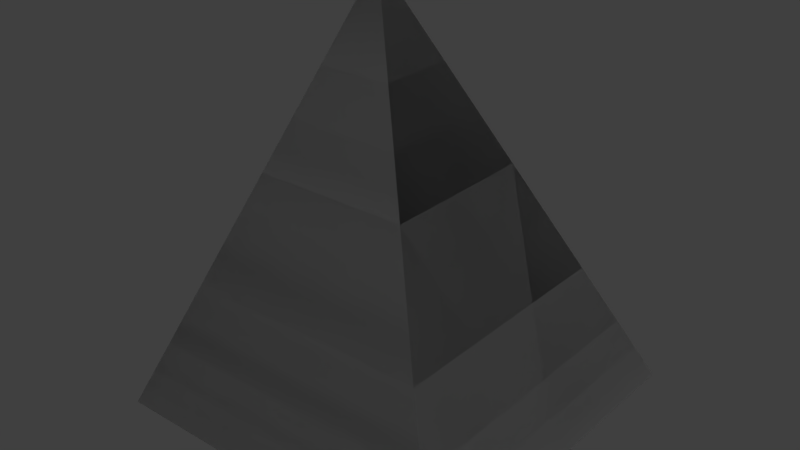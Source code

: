 # Source: Compact_Pyramid.blend  (saved by Blender 2.79.0; exported with 4.5.12 LTS)
import bpy
from mathutils import Matrix  # noqa: F401  (used for matrix-valued properties, if any)

bpy.ops.wm.read_factory_settings(use_empty=True)
scene = bpy.context.scene
scene.name = 'Scene'

# ---- collections
col_collection_1 = bpy.data.collections.new('Collection 1'); scene.collection.children.link(col_collection_1)

# ---- materials (node trees are filled in below, after node groups)
mat_rc_pyramid_001 = bpy.data.materials.new('RC_Pyramid.001')
mat_rc_pyramid_001.alpha_threshold = 0.0
mat_rc_pyramid_001.use_transparent_shadow = False
mat_rc_pyramid_001.roughness = 0.5
mat_rc_pyramid = bpy.data.materials.new('RC_Pyramid')
mat_rc_pyramid.alpha_threshold = 0.0
mat_rc_pyramid.use_transparent_shadow = False
mat_rc_pyramid.roughness = 0.5

# ---- material node trees

# ---- world
world_world = bpy.data.worlds.new('World'); scene.world = world_world
world_world.color = (0.05088, 0.05088, 0.05088)
world_world.use_sun_shadow = False
world_world.sun_shadow_jitter_overblur = 0.0
world_world.cycles.sampling_method = 'MANUAL'

# ---- lights
light_lamp = bpy.data.lights.new('Lamp', 'POINT')
light_lamp.transmission_factor = 0.0
light_lamp.cutoff_distance = 30.0
light_lamp.energy = 100.0
light_lamp.shadow_buffer_clip_start = 1.001
light_lamp.shadow_soft_size = 0.1
light_lamp.shadow_maximum_resolution = 0.006
light_lamp.use_absolute_resolution = True

# ---- meshes
me_rc_pyramid_001 = bpy.data.meshes.new('RC_Pyramid.001')
me_rc_pyramid_001.from_pydata([(-0.5, -0.5, 0.5), (-0.5, -0.5, -0.5), (0.5, -0.5, -0.5), (0.5, -0.5, 0.5), (-0.5, -0.5, -0.5), (-0.5, 0.5, -0.5), (0.5, -0.5, -0.5), (-0.5, -0.5, -0.5), (-0.5, -0.5, 0.5), (-0.5, 0.5, -0.5), (0.5, -0.5, 0.5), (0.5, -0.5, -0.5), (-0.5, 0.5, -0.5), (0.5, -0.5, 0.5), (-0.5, 0.5, -0.5), (-0.5, -0.5, 0.5)], [], [(0, 1, 2), (0, 2, 3), (4, 5, 6), (7, 8, 9), (10, 11, 12), (13, 14, 15)])
me_rc_pyramid_001.polygons.foreach_set('use_smooth', [True] * 6)
_k = set([(0, 1), (0, 3), (1, 2), (2, 3), (4, 5), (4, 6), (5, 6), (7, 8), (7, 9), (8, 9), (10, 11), (10, 12), (11, 12), (13, 14), (13, 15), (14, 15)])
me_rc_pyramid_001.attributes.new('sharp_edge', 'BOOLEAN', 'EDGE').data.foreach_set('value', [ (min(e.vertices), max(e.vertices)) in _k for e in me_rc_pyramid_001.edges])
_uv = me_rc_pyramid_001.uv_layers.new(name='UVMap')
_uv.uv.foreach_set('vector', [0.9862, 0.9852, 0.8283, 0.9852, 0.8283, 0.8272, 0.9862, 0.9852, 0.8283, 0.8272, 0.9862, 0.8272, 0.9862, 0.1701, 0.9862, 0.01281, 0.8286, 0.1704, 0.9862, 0.1701, 0.9862, 0.01281, 0.8286, 0.1704, 0.1693, 0.4379, 0.01692, 0.4379, 0.01692, 0.1332, 0.1693, 0.4379, 0.01692, 0.1332, 0.01692, 0.4379])
me_rc_pyramid_001.materials.append(mat_rc_pyramid_001)
me_rc_pyramid_001.use_remesh_preserve_volume = False
me_rc_pyramid_001.use_remesh_preserve_attributes = False
me_rc_pyramid_001.use_mirror_vertex_groups = False
me_rc_pyramid_001.update()
me_rc_pyramid_001.normals_split_custom_set([tuple(v) for v in zip(*[iter([0.0, -1.0, 0.0, 0.0, -1.0, 0.0, 0.0, -1.0, 0.0, 0.0, -1.0, 0.0, 0.0, -1.0, 0.0, 0.0, -1.0, 0.0, 0.0, 0.0, -1.0, 0.0, 0.0, -1.0, 0.0, 0.0, -1.0, -1.0, 0.0, 0.0, -1.0, 0.0, 0.0, -1.0, 0.0, 0.0, 0.7071, 0.7071, 0.0, 0.7071, 0.7071, 0.0, 0.7071, 0.7071, 0.0, 0.0, 0.7071, 0.7071, 0.0, 0.7071, 0.7071, 0.0, 0.7071, 0.7071])] * 3)])
me_rc_pyramid = bpy.data.meshes.new('RC_Pyramid')
me_rc_pyramid.from_pydata([(-0.5, -0.5, 0.5), (-0.5, -0.5, -0.5), (0.5, -0.5, -0.5), (0.5, -0.5, 0.5), (-0.5, -0.5, -0.5), (-0.5, 0.5, -0.5), (0.5, -0.5, -0.5), (-0.5, -0.5, -0.5), (-0.5, -0.5, 0.5), (-0.5, 0.5, -0.5), (0.5, -0.5, 0.5), (0.5, -0.5, -0.5), (-0.5, 0.5, -0.5), (0.5, -0.5, 0.5), (-0.5, 0.5, -0.5), (-0.5, -0.5, 0.5)], [], [(0, 1, 2), (0, 2, 3), (4, 5, 6), (7, 8, 9), (10, 11, 12), (13, 14, 15)])
me_rc_pyramid.polygons.foreach_set('use_smooth', [True] * 6)
_k = set([(0, 1), (0, 3), (1, 2), (2, 3), (4, 5), (4, 6), (5, 6), (7, 8), (7, 9), (8, 9), (10, 11), (10, 12), (11, 12), (13, 14), (13, 15), (14, 15)])
me_rc_pyramid.attributes.new('sharp_edge', 'BOOLEAN', 'EDGE').data.foreach_set('value', [ (min(e.vertices), max(e.vertices)) in _k for e in me_rc_pyramid.edges])
_uv = me_rc_pyramid.uv_layers.new(name='UVMap')
_uv.uv.foreach_set('vector', [0.9862, 0.9852, 0.8283, 0.9852, 0.8283, 0.8272, 0.9862, 0.9852, 0.8283, 0.8272, 0.9862, 0.8272, 0.9862, 0.1701, 0.9862, 0.01281, 0.8286, 0.1704, 0.9862, 0.1701, 0.9862, 0.01281, 0.8286, 0.1704, 0.1693, 0.4379, 0.01692, 0.4379, 0.01692, 0.1332, 0.1693, 0.4379, 0.01692, 0.1332, 0.01692, 0.4379])
me_rc_pyramid.materials.append(mat_rc_pyramid)
me_rc_pyramid.use_remesh_preserve_volume = False
me_rc_pyramid.use_remesh_preserve_attributes = False
me_rc_pyramid.use_mirror_vertex_groups = False
me_rc_pyramid.update()
me_rc_pyramid.normals_split_custom_set([tuple(v) for v in zip(*[iter([0.0, -1.0, 0.0, 0.0, -1.0, 0.0, 0.0, -1.0, 0.0, 0.0, -1.0, 0.0, 0.0, -1.0, 0.0, 0.0, -1.0, 0.0, 0.0, 0.0, -1.0, 0.0, 0.0, -1.0, 0.0, 0.0, -1.0, -1.0, 0.0, 0.0, -1.0, 0.0, 0.0, -1.0, 0.0, 0.0, 0.7071, 0.7071, 0.0, 0.7071, 0.7071, 0.0, 0.7071, 0.7071, 0.0, 0.0, 0.7071, 0.7071, 0.0, 0.7071, 0.7071, 0.0, 0.7071, 0.7071])] * 3)])

# ---- objects
ob_rc_pyramid_001 = bpy.data.objects.new('RC_Pyramid.001', me_rc_pyramid_001)
ob_rc_pyramid = bpy.data.objects.new('RC_Pyramid', me_rc_pyramid)
ob_lamp = bpy.data.objects.new('Lamp', light_lamp)

# ---- transforms, parenting, visibility, modifiers, constraints
ob_rc_pyramid_001.location = (0.0, 0.0, 0.0)
ob_rc_pyramid_001.rotation_euler = (1.571, -0.0, 0.0)
ob_rc_pyramid_001.lineart.crease_threshold = 0.0
ob_rc_pyramid.location = (0.0, 0.0, 0.0)
ob_rc_pyramid.rotation_euler = (1.571, -0.0, 0.0)
ob_rc_pyramid.lineart.crease_threshold = 0.0
ob_lamp.location = (4.076, 1.005, 5.904)
ob_lamp.rotation_euler = (0.6503, 0.05522, 1.866)
ob_lamp.lock_rotations_4d = False
ob_lamp.empty_display_type = 'ARROWS'
ob_lamp.color = (0.0, 0.0, 0.0, 0.0)
ob_lamp.lineart.crease_threshold = 0.0

# ---- collection membership
col_collection_1.objects.link(ob_rc_pyramid_001)
col_collection_1.objects.link(ob_rc_pyramid)
col_collection_1.objects.link(ob_lamp)

# ---- scene / render settings (as saved in the file)
scene.frame_start = 1; scene.frame_end = 250; scene.frame_set(1)
scene.render.engine = 'BLENDER_EEVEE_NEXT'
scene.render.resolution_percentage = 50
scene.render.dither_intensity = 0.0
scene.cycles.use_denoising = False
scene.cycles.samples = 128
scene.cycles.sampling_pattern = 'TABULATED_SOBOL'
scene.cycles.use_adaptive_sampling = False
scene.cycles.use_light_tree = False
scene.cycles.blur_glossy = 0.0
scene.cycles.sample_clamp_indirect = 0.0
scene.view_settings.view_transform = 'Standard'
bpy.context.view_layer.update()

# ---- added for rendering (the .blend has no active camera): camera
cam_auto = bpy.data.cameras.new('AutoCamera')
cam_auto.lens = 50.0
cam_auto.sensor_width = 36.0
cam_auto.clip_end = 1000.0
ob_auto_camera = bpy.data.objects.new('AutoCamera', cam_auto)
scene.collection.objects.link(ob_auto_camera)
ob_auto_camera.location = (1.60254, -1.92304, 1.28203)
ob_auto_camera.rotation_euler = (1.09748, -7.21219e-08, 0.694738)
scene.camera = ob_auto_camera
bpy.context.view_layer.update()
